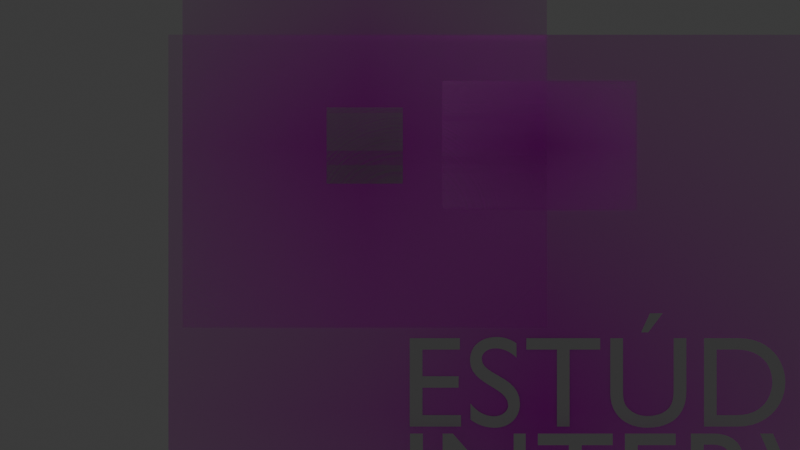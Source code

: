 # Source: logo2.blend  (saved by Blender 5.0.119; exported with 4.5.12 LTS)
import bpy
from mathutils import Matrix  # noqa: F401  (used for matrix-valued properties, if any)

bpy.ops.wm.read_factory_settings(use_empty=True)
scene = bpy.context.scene
scene.name = 'Scene'

# ---- collections
col_collection = bpy.data.collections.new('Collection'); scene.collection.children.link(col_collection)
col_collection_1 = bpy.data.collections.new('Collection 1'); col_collection.children.link(col_collection_1)
col_collection_2 = bpy.data.collections.new('Collection 2'); col_collection.children.link(col_collection_2)

# ---- images (referenced by path relative to the original .blend; pixels are not part of the script)
import os
ASSET_DIR = os.environ.get("B2B_ASSET_DIR", "")  # directory of the original .blend (textures are referenced by path, not embedded)
HERE = os.path.dirname(os.path.abspath(__file__))  # packed textures are extracted next to this script under _unpacked/

def load_image(name, relpath, width, height, colorspace="sRGB"):
    """Load a texture the original file referenced (path relative to the .blend, or extracted next to this script)."""
    p = next((c for c in (os.path.join(HERE, relpath), os.path.join(ASSET_DIR, relpath)) if relpath and os.path.exists(c)), "")
    if p:
        img = bpy.data.images.load(p, check_existing=True)
        img.name = name
    else:  # same state as the original file: an image datablock whose file is absent (Cycles renders it pink)
        img = bpy.data.images.new(name, width, height)
        img.source = "FILE"
        img.filepath = "//" + (relpath or name)
    img.colorspace_settings.name = colorspace
    return img
img_file_0000000065f8720ab13e8980c1ad6976_png = load_image('file_0000000065f8720ab13e8980c1ad6976.png', 'file_0000000065f8720ab13e8980c1ad6976.png', 1024, 1024, 'sRGB')
img_file_00000000adf471f4b4216112d29f799f_png = load_image('file_00000000adf471f4b4216112d29f799f.png', 'file_00000000adf471f4b4216112d29f799f.png', 1024, 1024, 'sRGB')
img_file_00000000afbc71f49f3077dec2b655f9_png = load_image('file_00000000afbc71f49f3077dec2b655f9.png', 'file_00000000afbc71f49f3077dec2b655f9.png', 1024, 1024, 'sRGB')

# ---- materials (node trees are filled in below, after node groups)
mat_file_0000000065f8720ab13e8980c1ad6976 = bpy.data.materials.new('file_0000000065f8720ab13e8980c1ad6976')
mat_file_00000000adf471f4b4216112d29f799f = bpy.data.materials.new('file_00000000adf471f4b4216112d29f799f')
mat_file_00000000afbc71f49f3077dec2b655f9 = bpy.data.materials.new('file_00000000afbc71f49f3077dec2b655f9')

# ---- material node trees
mat_file_0000000065f8720ab13e8980c1ad6976.use_nodes = True; mat_file_0000000065f8720ab13e8980c1ad6976.node_tree.nodes.clear()
_N = mat_file_0000000065f8720ab13e8980c1ad6976.node_tree.nodes; _L = mat_file_0000000065f8720ab13e8980c1ad6976.node_tree.links
n0 = _N.new('ShaderNodeOutputMaterial'); n0.name = 'Material Output'; n0.location = (0, 0)
n1 = _N.new('ShaderNodeTexImage'); n1.name = 'Image Texture'; n1.location = (-400, 0)
n1.image = img_file_0000000065f8720ab13e8980c1ad6976_png
n1.extension = 'CLIP'
n2 = _N.new('ShaderNodeBsdfPrincipled'); n2.name = 'Principled BSDF'; n2.location = (-200, 0)
_L.new(n1.outputs[0], n2.inputs[0])
_L.new(n1.outputs[1], n2.inputs[4])
_L.new(n2.outputs[0], n0.inputs[0])
n0.is_active_output = True
mat_file_00000000adf471f4b4216112d29f799f.use_nodes = True; mat_file_00000000adf471f4b4216112d29f799f.node_tree.nodes.clear()
_N = mat_file_00000000adf471f4b4216112d29f799f.node_tree.nodes; _L = mat_file_00000000adf471f4b4216112d29f799f.node_tree.links
n0 = _N.new('ShaderNodeOutputMaterial'); n0.name = 'Material Output'; n0.location = (0, 0)
n1 = _N.new('ShaderNodeTexImage'); n1.name = 'Image Texture'; n1.location = (-400, 0)
n1.image = img_file_00000000adf471f4b4216112d29f799f_png
n1.extension = 'CLIP'
n2 = _N.new('ShaderNodeBsdfPrincipled'); n2.name = 'Principled BSDF'; n2.location = (-200, 0)
_L.new(n1.outputs[0], n2.inputs[0])
_L.new(n1.outputs[1], n2.inputs[4])
_L.new(n2.outputs[0], n0.inputs[0])
n0.is_active_output = True
mat_file_00000000afbc71f49f3077dec2b655f9.use_nodes = True; mat_file_00000000afbc71f49f3077dec2b655f9.node_tree.nodes.clear()
_N = mat_file_00000000afbc71f49f3077dec2b655f9.node_tree.nodes; _L = mat_file_00000000afbc71f49f3077dec2b655f9.node_tree.links
n0 = _N.new('ShaderNodeOutputMaterial'); n0.name = 'Material Output'; n0.location = (0, 0)
n1 = _N.new('ShaderNodeTexImage'); n1.name = 'Image Texture'; n1.location = (-400, 0)
n1.image = img_file_00000000afbc71f49f3077dec2b655f9_png
n1.extension = 'CLIP'
n2 = _N.new('ShaderNodeBsdfPrincipled'); n2.name = 'Principled BSDF'; n2.location = (-200, 0)
_L.new(n1.outputs[0], n2.inputs[0])
_L.new(n1.outputs[1], n2.inputs[4])
_L.new(n2.outputs[0], n0.inputs[0])
n0.is_active_output = True

# ---- world
world_world = bpy.data.worlds.new('World'); scene.world = world_world
world_world.use_nodes = True; world_world.node_tree.nodes.clear()
_N = world_world.node_tree.nodes; _L = world_world.node_tree.links
n0 = _N.new('ShaderNodeOutputWorld'); n0.name = 'World Output'; n0.location = (200, 100)
n1 = _N.new('ShaderNodeBackground'); n1.name = 'Background'; n1.location = (-200, 100)
n1.inputs[0].default_value = (0.05088, 0.05088, 0.05088, 1.0)
_L.new(n1.outputs[0], n0.inputs[0])
n0.is_active_output = True
world_world.color = (0.05088, 0.05088, 0.05088)
world_world.sun_shadow_jitter_overblur = 0.0

# ---- cameras
cam_camera = bpy.data.cameras.new('Camera')
cam_camera.clip_end = 100.0
cam_camera.ortho_scale = 7.314

# ---- lights
light_light = bpy.data.lights.new('Light', 'POINT')
light_light.energy = 1000.0
light_light.shadow_soft_size = 0.1

# ---- meshes
me_plane = bpy.data.meshes.new('Plane')
me_plane.from_pydata([(-1.0, -1.0, 0.0), (1.0, -1.0, 0.0), (-1.0, 1.0, 0.0), (1.0, 1.0, 0.0)], [], [(0, 1, 3, 2)])
_uv = me_plane.uv_layers.new(name='UVMap')
_uv.uv.foreach_set('vector', [0.0, 0.0, 1.0, 0.0, 1.0, 1.0, 0.0, 1.0])
me_plane.update()
me_file_0000000065f8720ab13e8980c1ad6976 = bpy.data.meshes.new('file_0000000065f8720ab13e8980c1ad6976')
me_file_0000000065f8720ab13e8980c1ad6976.from_pydata([(-0.5, -0.5, 0.0), (0.5, -0.5, 0.0), (-0.5, 0.5, 0.0), (0.5, 0.5, 0.0)], [], [(0, 1, 3, 2)])
_uv = me_file_0000000065f8720ab13e8980c1ad6976.uv_layers.new(name='UVMap')
_uv.uv.foreach_set('vector', [0.0, 0.0, 1.0, 0.0, 1.0, 1.0, 0.0, 1.0])
me_file_0000000065f8720ab13e8980c1ad6976.materials.append(mat_file_0000000065f8720ab13e8980c1ad6976)
me_file_0000000065f8720ab13e8980c1ad6976.update()
me_file_00000000adf471f4b4216112d29f799f = bpy.data.meshes.new('file_00000000adf471f4b4216112d29f799f')
me_file_00000000adf471f4b4216112d29f799f.from_pydata([(-0.5, -0.5, 0.0), (0.5, -0.5, 0.0), (-0.5, 0.5, 0.0), (0.5, 0.5, 0.0)], [], [(0, 1, 3, 2)])
_uv = me_file_00000000adf471f4b4216112d29f799f.uv_layers.new(name='UVMap')
_uv.uv.foreach_set('vector', [0.0, 0.0, 1.0, 0.0, 1.0, 1.0, 0.0, 1.0])
me_file_00000000adf471f4b4216112d29f799f.materials.append(mat_file_00000000adf471f4b4216112d29f799f)
me_file_00000000adf471f4b4216112d29f799f.update()
me_file_00000000afbc71f49f3077dec2b655f9 = bpy.data.meshes.new('file_00000000afbc71f49f3077dec2b655f9')
me_file_00000000afbc71f49f3077dec2b655f9.from_pydata([(-0.75, -0.5, 0.0), (0.75, -0.5, 0.0), (-0.75, 0.5, 0.0), (0.75, 0.5, 0.0)], [], [(0, 1, 3, 2)])
_uv = me_file_00000000afbc71f49f3077dec2b655f9.uv_layers.new(name='UVMap')
_uv.uv.foreach_set('vector', [0.0, 0.0, 1.0, 0.0, 1.0, 1.0, 0.0, 1.0])
me_file_00000000afbc71f49f3077dec2b655f9.materials.append(mat_file_00000000afbc71f49f3077dec2b655f9)
me_file_00000000afbc71f49f3077dec2b655f9.update()

# ---- curves / text
txt_text = bpy.data.curves.new('Text', 'FONT')
txt_text.dimensions = '2D'
txt_text.body = 'ESTÚDIO'
txt_text_001 = bpy.data.curves.new('Text.001', 'FONT')
txt_text_001.dimensions = '2D'
txt_text_001.body = 'INTERVIR'

# ---- objects
ob_light = bpy.data.objects.new('Light', light_light)
ob_camera = bpy.data.objects.new('Camera', cam_camera)
ob_text = bpy.data.objects.new('Text', txt_text)
ob_plane = bpy.data.objects.new('Plane', me_plane)
ob_text_001 = bpy.data.objects.new('Text.001', txt_text_001)
ob_file_0000000065f8720ab13e8980c1ad6976 = bpy.data.objects.new('file_0000000065f8720ab13e8980c1ad6976', me_file_0000000065f8720ab13e8980c1ad6976)
ob_file_00000000adf471f4b4216112d29f799f = bpy.data.objects.new('file_00000000adf471f4b4216112d29f799f', me_file_00000000adf471f4b4216112d29f799f)
ob_file_00000000afbc71f49f3077dec2b655f9 = bpy.data.objects.new('file_00000000afbc71f49f3077dec2b655f9', me_file_00000000afbc71f49f3077dec2b655f9)

# ---- transforms, parenting, visibility, modifiers, constraints
ob_light.location = (4.076, 1.005, 5.904)
ob_light.rotation_euler = (0.6503, 0.05522, 1.866)
ob_light.lock_rotations_4d = False
ob_light.empty_display_type = 'ARROWS'
ob_light.color = (0.0, 0.0, 0.0, 0.0)
ob_light.lineart.crease_threshold = 0.0
ob_camera.location = (0.0, -8.576, 0.4227)
ob_camera.rotation_euler = (1.571, -0.0, 0.0)
ob_camera.lock_rotations_4d = False
ob_camera.empty_display_type = 'ARROWS'
ob_camera.color = (0.0, 0.0, 0.0, 0.0)
ob_camera.display_type = 'WIRE'
ob_camera.lineart.crease_threshold = 0.0
ob_text.location = (0.0, 0.0, -1.131)
ob_text.rotation_euler = (1.571, -0.0, 0.0)
ob_plane.location = (-0.2726, -1.717e-05, 1.038)
ob_plane.rotation_euler = (1.571, -0.0, 0.0)
ob_plane.scale = (0.2939, 0.2939, 0.2939)
ob_text_001.location = (0.0, -0.1253, -1.844)
ob_text_001.rotation_euler = (1.571, -0.0, 0.0)
ob_file_0000000065f8720ab13e8980c1ad6976.location = (1.115, 0.01, -1.01)
ob_file_0000000065f8720ab13e8980c1ad6976.rotation_euler = (1.571, 0.0, 0.0)
ob_file_0000000065f8720ab13e8980c1ad6976.scale = (5.809, 5.809, 5.809)
ob_file_00000000adf471f4b4216112d29f799f.location = (-0.2726, -1.717e-05, 1.038)
ob_file_00000000adf471f4b4216112d29f799f.rotation_euler = (1.571, 0.0, 0.0)
ob_file_00000000adf471f4b4216112d29f799f.scale = (2.812, 2.812, 2.812)
ob_file_00000000afbc71f49f3077dec2b655f9.location = (1.077, -1.717e-05, 1.038)
ob_file_00000000afbc71f49f3077dec2b655f9.rotation_euler = (1.571, 0.0, 0.0)

# ---- collection membership
col_collection.objects.link(ob_light)
col_collection.objects.link(ob_camera)
col_collection.objects.link(ob_text)
col_collection.objects.link(ob_plane)
col_collection.objects.link(ob_text_001)
col_collection_1.objects.link(ob_file_0000000065f8720ab13e8980c1ad6976)
col_collection_1.objects.link(ob_file_00000000adf471f4b4216112d29f799f)
col_collection_1.objects.link(ob_file_00000000afbc71f49f3077dec2b655f9)

# ---- scene / render settings (as saved in the file)
scene.camera = ob_camera
scene.frame_start = 1; scene.frame_end = 250; scene.frame_set(1)
scene.render.engine = 'BLENDER_EEVEE_NEXT'
scene.render.bake_bias = 0.0
scene.render.bake_samples = 0
scene.cycles.sampling_pattern = 'TABULATED_SOBOL'
scene.eevee.use_volume_custom_range = False
bpy.context.view_layer.update()

